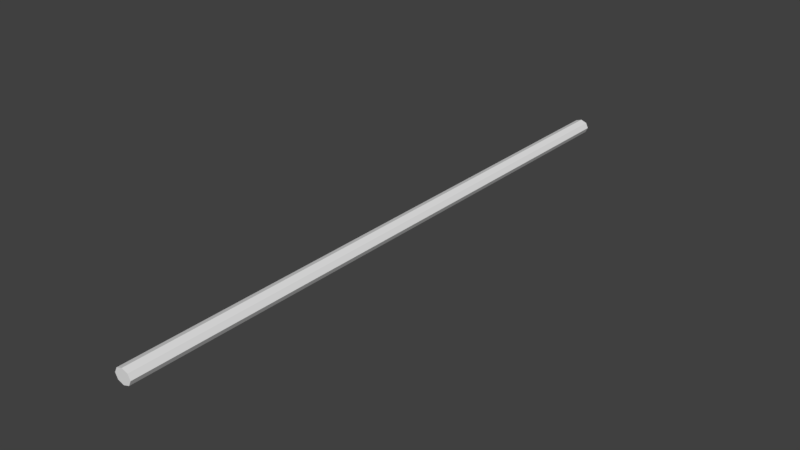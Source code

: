 # Source: rod.blend  (saved by Blender 2.78.0; exported with 4.5.12 LTS)
import bpy
from mathutils import Matrix  # noqa: F401  (used for matrix-valued properties, if any)

bpy.ops.wm.read_factory_settings(use_empty=True)
scene = bpy.context.scene
scene.name = 'Scene'

# ---- collections
col_collection_1 = bpy.data.collections.new('Collection 1'); scene.collection.children.link(col_collection_1)

# ---- world
world_world = bpy.data.worlds.new('World'); scene.world = world_world
world_world.color = (0.05088, 0.05088, 0.05088)
world_world.use_sun_shadow = False
world_world.sun_shadow_jitter_overblur = 0.0
world_world.cycles.sampling_method = 'MANUAL'

# ---- meshes
me_cylinder = bpy.data.meshes.new('Cylinder')
me_cylinder.from_pydata([(-5.141e-08, 1.995, 0.04817), (-5.141e-08, -1.995, 0.04816), (0.04026, 1.995, 0.03406), (0.04026, -1.995, 0.03406), (0.05693, 1.995, 1.192e-07), (0.05693, -1.995, -1.192e-07), (0.04026, 1.995, -0.03406), (0.04026, -1.995, -0.03406), (-5.639e-08, 1.995, -0.04816), (-5.639e-08, -1.995, -0.04817), (-0.04026, 1.995, -0.03406), (-0.04026, -1.995, -0.03406), (-0.05693, 1.995, 1.192e-07), (-0.05693, -1.995, -1.192e-07), (-0.04026, 1.995, 0.03406), (-0.04026, -1.995, 0.03406)], [], [(0, 1, 3, 2), (2, 3, 5, 4), (4, 5, 7, 6), (6, 7, 9, 8), (8, 9, 11, 10), (10, 11, 13, 12), (3, 1, 15, 13, 11, 9, 7, 5), (12, 13, 15, 14), (14, 15, 1, 0), (0, 2, 4, 6, 8, 10, 12, 14)])
me_cylinder.use_remesh_preserve_volume = False
me_cylinder.use_remesh_preserve_attributes = False
me_cylinder.use_mirror_vertex_groups = False
me_cylinder.update()

# ---- objects
ob_cylinder = bpy.data.objects.new('Cylinder', me_cylinder)

# ---- transforms, parenting, visibility, modifiers, constraints
ob_cylinder.location = (0.0, 0.0, 0.0)
ob_cylinder.lineart.crease_threshold = 0.0

# ---- collection membership
col_collection_1.objects.link(ob_cylinder)

# ---- scene / render settings (as saved in the file)
scene.frame_start = 1; scene.frame_end = 250; scene.frame_set(1)
scene.render.engine = 'BLENDER_EEVEE_NEXT'
scene.render.resolution_percentage = 50
scene.render.dither_intensity = 0.0
scene.cycles.use_denoising = False
scene.cycles.samples = 128
scene.cycles.sampling_pattern = 'TABULATED_SOBOL'
scene.cycles.light_sampling_threshold = 0.0
scene.cycles.use_adaptive_sampling = False
scene.cycles.use_light_tree = False
scene.cycles.blur_glossy = 0.0
scene.cycles.sample_clamp_indirect = 0.0
scene.view_settings.view_transform = 'Standard'
bpy.context.view_layer.update()

# ---- added for rendering (the .blend has no active camera and no usable light): camera, sun
cam_auto = bpy.data.cameras.new('AutoCamera')
cam_auto.lens = 50.0
cam_auto.sensor_width = 36.0
cam_auto.clip_end = 1000.0
ob_auto_camera = bpy.data.objects.new('AutoCamera', cam_auto)
scene.collection.objects.link(ob_auto_camera)
ob_auto_camera.location = (3.69398, -4.43278, 2.95519)
ob_auto_camera.rotation_euler = (1.09748, -7.21219e-08, 0.694738)
scene.camera = ob_auto_camera
light_auto_sun = bpy.data.lights.new('AutoSun', 'SUN')
light_auto_sun.energy = 3.0
light_auto_sun.angle = 0.0523599
ob_auto_sun = bpy.data.objects.new('AutoSun', light_auto_sun)
scene.collection.objects.link(ob_auto_sun)
ob_auto_sun.rotation_euler = (0.872665, 0.174533, 0.523599)
bpy.context.view_layer.update()

